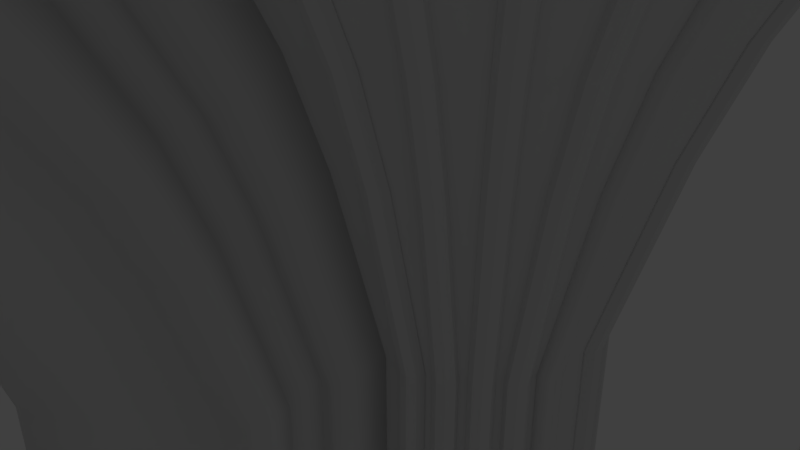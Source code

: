 # Source: GothicArches_proto_3.blend  (saved by Blender 2.79.0; exported with 4.5.12 LTS)
import bpy
from mathutils import Matrix  # noqa: F401  (used for matrix-valued properties, if any)

bpy.ops.wm.read_factory_settings(use_empty=True)
scene = bpy.context.scene
scene.name = 'Scene'

# ---- collections
col_collection_1 = bpy.data.collections.new('Collection 1'); scene.collection.children.link(col_collection_1)

# ---- world
world_world = bpy.data.worlds.new('World'); scene.world = world_world
world_world.color = (0.05088, 0.05088, 0.05088)
world_world.use_sun_shadow = False
world_world.sun_shadow_jitter_overblur = 0.0
world_world.cycles.sampling_method = 'MANUAL'

# ---- cameras
cam_camera = bpy.data.cameras.new('Camera')
cam_camera.clip_end = 100.0
cam_camera.lens = 35.0
cam_camera.sensor_width = 32.0
cam_camera.sensor_height = 18.0
cam_camera.ortho_scale = 7.314
cam_camera.dof.focus_distance = 0.0
cam_camera.dof.aperture_fstop = 128.0

# ---- lights
light_lamp = bpy.data.lights.new('Lamp', 'POINT')
light_lamp.transmission_factor = 0.0
light_lamp.cutoff_distance = 30.0
light_lamp.energy = 100.0
light_lamp.shadow_buffer_clip_start = 1.001
light_lamp.shadow_soft_size = 0.1
light_lamp.shadow_maximum_resolution = 0.006
light_lamp.use_absolute_resolution = True

# ---- meshes
me_plane_001 = bpy.data.meshes.new('Plane.001')
me_plane_001.from_pydata([(0.1311, 1.0, 15.4), (0.1311, 0.09899, 0.0), (0.1311, 1.001, 15.4), (0.1311, 0.9197, 14.78), (0.1311, 0.1453, 2.287), (0.1311, 0.8053, 13.6), (0.1311, 0.6905, 12.27), (0.1311, 0.5789, 10.82), (0.1311, 0.4737, 9.308), (0.1311, 0.3783, 7.768), (0.1311, 0.2954, 6.252), (0.1311, 0.2277, 4.804), (0.1311, 0.1771, 3.468), (0.1311, 1.902, 0.0), (0.1311, 1.856, 2.287), (0.1311, 1.082, 14.78), (0.1311, 1.824, 3.468), (0.1311, 1.774, 4.804), (0.1311, 1.706, 6.252), (0.1311, 1.623, 7.768), (0.1311, 1.528, 9.308), (0.1311, 1.422, 10.82), (0.1311, 1.311, 12.27), (0.1311, 1.196, 13.6), (0.1311, 0.09899, -36.02), (0.1311, 1.902, -36.02), (0.1311, 0.2065, 0.004562), (0.1311, 1.0, 11.65), (0.1311, 0.915, 11.07), (0.1311, 0.2473, 1.75), (0.1311, 0.8161, 10.19), (0.1311, 0.7169, 9.194), (0.1311, 0.6204, 8.112), (0.1311, 0.5295, 6.977), (0.1311, 0.447, 5.823), (0.1311, 0.3754, 4.687), (0.1311, 0.3169, 3.603), (0.1311, 0.2753, 2.652), (0.1311, 1.795, 0.004562), (0.1311, 1.754, 1.75), (0.1311, 1.086, 11.07), (0.1311, 1.726, 2.652), (0.1311, 1.684, 3.603), (0.1311, 1.626, 4.687), (0.1311, 1.554, 5.823), (0.1311, 1.472, 6.976), (0.1311, 1.381, 8.111), (0.1311, 1.284, 9.194), (0.1311, 1.185, 10.19), (0.1311, 0.2065, -36.02), (0.1311, 1.795, -36.02), (0.125, 0.2136, 0.004693), (0.1084, 0.2492, 0.004839), (0.1084, 1.001, 11.54), (0.125, 1.0, 11.6), (0.1084, 0.9332, 11.07), (0.125, 0.9224, 11.07), (0.125, 0.254, 1.735), (0.1084, 0.2877, 1.717), (0.1084, 0.8378, 10.19), (0.125, 0.8235, 10.19), (0.1084, 0.7422, 9.193), (0.125, 0.7243, 9.193), (0.1084, 0.6491, 8.11), (0.125, 0.6278, 8.111), (0.1084, 0.5615, 6.976), (0.125, 0.537, 6.976), (0.1084, 0.4819, 5.823), (0.125, 0.4545, 5.823), (0.1084, 0.4129, 4.687), (0.125, 0.3829, 4.687), (0.1084, 0.3564, 3.602), (0.125, 0.3244, 3.603), (0.1084, 0.3143, 2.602), (0.125, 0.2818, 2.629), (0.1084, 1.752, 0.004839), (0.1248, 1.787, 0.004697), (0.1084, 1.714, 1.717), (0.1248, 1.747, 1.734), (0.125, 1.078, 11.07), (0.1084, 1.068, 11.07), (0.1248, 1.719, 2.628), (0.1084, 1.687, 2.602), (0.1248, 1.677, 3.603), (0.1084, 1.645, 3.602), (0.1248, 1.618, 4.687), (0.1084, 1.588, 4.687), (0.1248, 1.547, 5.823), (0.1084, 1.519, 5.823), (0.1248, 1.464, 6.976), (0.1084, 1.44, 6.976), (0.1248, 1.373, 8.111), (0.1084, 1.352, 8.11), (0.1248, 1.277, 9.193), (0.1084, 1.259, 9.193), (0.1248, 1.178, 10.19), (0.1084, 1.163, 10.19), (0.1084, 0.2492, -36.02), (0.125, 0.2136, -36.02), (0.1248, 1.787, -36.02), (0.1084, 1.752, -36.02), (0.1205, 0.6917, 10.65), (0.1205, 0.2426, 3.037), (0.1205, 0.2607, 3.037), (0.1205, 0.2245, 3.038), (0.1205, 0.8145, 11.8), (0.1205, 0.8325, 11.8), (0.1205, 0.7964, 11.8), (0.1205, 1.082, 12.82), (0.1205, 1.1, 12.82), (0.1205, 1.064, 12.82), (0.1205, 0.9189, 12.82), (0.1205, 0.9008, 12.82), (0.1205, 0.9369, 12.82), (0.1205, 1.0, 13.42), (0.1205, 1.001, 13.29), (0.1205, 1.0, 13.55), (0.1205, 0.1707, -36.02), (0.1205, 0.153, -36.02), (0.1205, 0.1884, -36.02), (0.1205, 0.1707, 0.002409), (0.1205, 0.1884, 0.003004), (0.1205, 0.153, 0.001815), (0.1205, 0.2133, 2.003), (0.1205, 0.197, 2.071), (0.1205, 0.2295, 1.936), (0.1311, 0.2295, 1.936), (0.1311, 0.197, 2.071), (0.1311, 0.153, 0.001815), (0.1311, 0.1884, 0.003004), (0.1311, 0.1884, -36.02), (0.1311, 0.153, -36.02), (0.1311, 1.0, 13.55), (0.1311, 1.001, 13.29), (0.1311, 0.9369, 12.82), (0.1311, 0.9008, 12.82), (0.1311, 1.064, 12.82), (0.1311, 1.1, 12.82), (0.1311, 0.7964, 11.8), (0.1311, 0.8325, 11.8), (0.1311, 0.2245, 3.038), (0.1311, 0.2607, 3.037), (0.1311, 0.6917, 10.65), (0.1311, 0.7279, 10.64), (0.1311, 0.5898, 9.392), (0.1311, 0.626, 9.39), (0.1311, 0.4939, 8.078), (0.1311, 0.5301, 8.075), (0.1311, 0.4069, 6.742), (0.1311, 0.4431, 6.74), (0.1311, 0.3675, 5.425), (0.1311, 0.3313, 5.427), (0.1311, 0.2695, 4.17), (0.1311, 0.3058, 4.169), (0.1311, 1.848, 0.001822), (0.1311, 1.813, 0.002996), (0.1311, 1.804, 2.07), (0.1311, 1.772, 1.936), (0.1311, 1.848, -36.02), (0.1311, 1.813, -36.02), (0.1311, 1.741, 3.037), (0.1311, 1.777, 3.038), (0.1311, 1.169, 11.8), (0.1311, 1.205, 11.8), (0.1311, 1.696, 4.169), (0.1311, 1.732, 4.17), (0.1311, 1.634, 5.424), (0.1311, 1.67, 5.426), (0.1311, 1.558, 6.74), (0.1311, 1.594, 6.742), (0.1311, 1.471, 8.075), (0.1311, 1.507, 8.078), (0.1311, 1.375, 9.389), (0.1311, 1.411, 9.392), (0.1311, 1.309, 10.65), (0.1311, 1.274, 10.64), (0.1205, 0.7279, 10.64), (0.1205, 0.7098, 10.64), (0.1205, 0.5898, 9.392), (0.1205, 0.626, 9.39), (0.1205, 0.6079, 9.391), (0.1205, 0.4939, 8.078), (0.1205, 0.5301, 8.075), (0.1205, 0.512, 8.077), (0.1205, 0.4069, 6.742), (0.1205, 0.4431, 6.74), (0.1205, 0.425, 6.741), (0.1205, 0.3675, 5.425), (0.1205, 0.3313, 5.427), (0.1205, 0.3494, 5.426), (0.1205, 0.2695, 4.17), (0.1205, 0.3058, 4.169), (0.1205, 0.2876, 4.17), (0.1205, 1.848, 0.001822), (0.1205, 1.813, 0.002996), (0.1205, 1.831, 0.002409), (0.1205, 1.804, 2.07), (0.1205, 1.772, 1.936), (0.1205, 1.788, 2.003), (0.1205, 1.848, -36.02), (0.1205, 1.813, -36.02), (0.1205, 1.831, -36.02), (0.1205, 1.741, 3.037), (0.1205, 1.777, 3.038), (0.1205, 1.759, 3.037), (0.1205, 1.169, 11.8), (0.1205, 1.205, 11.8), (0.1205, 1.187, 11.8), (0.1205, 1.696, 4.169), (0.1205, 1.732, 4.17), (0.1205, 1.714, 4.169), (0.1205, 1.634, 5.424), (0.1205, 1.67, 5.426), (0.1205, 1.652, 5.425), (0.1205, 1.558, 6.74), (0.1205, 1.594, 6.742), (0.1205, 1.576, 6.741), (0.1205, 1.471, 8.075), (0.1205, 1.507, 8.078), (0.1205, 1.489, 8.076), (0.1205, 1.375, 9.389), (0.1205, 1.411, 9.392), (0.1205, 1.393, 9.391), (0.1205, 1.309, 10.65), (0.1205, 1.274, 10.64), (0.1205, 1.292, 10.64), (0.1252, 0.2612, 1.709), (0.1082, 0.2686, 1.691), (0.1082, 0.2959, 2.6), (0.1252, 0.2887, 2.627), (0.1082, 0.3392, 3.627), (0.1252, 0.3309, 3.627), (0.1082, 0.3971, 4.74), (0.1252, 0.3889, 4.74), (0.1082, 0.468, 5.906), (0.1252, 0.4598, 5.907), (0.1082, 0.5497, 7.09), (0.1252, 0.5415, 7.091), (0.1082, 0.6397, 8.255), (0.1252, 0.6315, 8.256), (0.1082, 0.7353, 9.367), (0.1252, 0.727, 9.367), (0.1082, 0.8335, 10.39), (0.1252, 0.8252, 10.39), (0.1082, 0.9314, 11.3), (0.1252, 0.9232, 11.3), (0.1082, 1.001, 11.78), (0.1252, 1.0, 11.83), (0.1252, 0.2212, -0.06756), (0.1082, 0.229, -0.06741), (0.125, 1.712, 2.626), (0.1082, 1.705, 2.6), (0.1082, 1.733, 1.691), (0.125, 1.74, 1.708), (0.125, 1.67, 3.627), (0.1082, 1.662, 3.627), (0.125, 1.612, 4.74), (0.1082, 1.604, 4.74), (0.125, 1.541, 5.907), (0.1082, 1.533, 5.906), (0.125, 1.46, 7.091), (0.1082, 1.452, 7.09), (0.125, 1.37, 8.256), (0.1082, 1.362, 8.255), (0.125, 1.274, 9.367), (0.1082, 1.266, 9.367), (0.125, 1.176, 10.39), (0.1082, 1.168, 10.39), (0.1252, 1.078, 11.3), (0.1082, 1.07, 11.3), (0.1082, 1.772, -0.06741), (0.125, 1.78, -0.06756), (0.1082, 1.772, -36.02), (0.125, 1.78, -36.02), (0.1252, 0.2212, -36.02), (0.1082, 0.229, -36.02), (-0.1311, 1.0, 15.4), (-0.1311, 0.09899, 0.0), (-0.1311, 1.001, 15.4), (-0.1311, 0.9197, 14.78), (-0.1311, 0.1453, 2.287), (-0.1311, 0.8053, 13.6), (-0.1311, 0.6905, 12.27), (-0.1311, 0.5789, 10.82), (-0.1311, 0.4737, 9.308), (-0.1311, 0.3783, 7.768), (-0.1311, 0.2954, 6.252), (-0.1311, 0.2277, 4.804), (-0.1311, 0.1771, 3.468), (-0.1311, 1.902, 0.0), (-0.1311, 1.856, 2.287), (-0.1311, 1.082, 14.78), (-0.1311, 1.824, 3.468), (-0.1311, 1.774, 4.804), (-0.1311, 1.706, 6.252), (-0.1311, 1.623, 7.768), (-0.1311, 1.528, 9.308), (-0.1311, 1.422, 10.82), (-0.1311, 1.311, 12.27), (-0.1311, 1.196, 13.6), (0.0, 1.0, 15.4), (0.0, 0.09899, 0.0), (0.0, 1.001, 15.4), (0.0, 0.9197, 14.78), (0.0, 0.1453, 2.287), (0.0, 0.8053, 13.6), (0.0, 0.6905, 12.27), (0.0, 0.5789, 10.82), (0.0, 0.4737, 9.308), (0.0, 0.3783, 7.768), (0.0, 0.2954, 6.252), (0.0, 0.2277, 4.804), (0.0, 0.1771, 3.468), (0.0, 1.902, 0.0), (0.0, 1.856, 2.287), (0.0, 1.082, 14.78), (0.0, 1.824, 3.468), (0.0, 1.774, 4.804), (0.0, 1.706, 6.252), (0.0, 1.623, 7.768), (0.0, 1.528, 9.308), (0.0, 1.422, 10.82), (0.0, 1.311, 12.27), (0.0, 1.196, 13.6), (0.0, 0.3254, 0.004839), (0.0, 1.001, 11.54), (0.0, 0.94, 11.07), (0.0, 0.36, 1.717), (0.0, 0.8544, 10.19), (0.0, 0.7684, 9.193), (0.0, 0.6848, 8.11), (0.0, 0.606, 6.976), (0.0, 0.5345, 5.823), (0.0, 0.4725, 4.687), (0.0, 0.4218, 3.602), (0.0, 0.3839, 2.602), (0.0, 1.676, 0.004839), (0.0, 1.641, 1.717), (0.0, 1.061, 11.07), (0.0, 1.617, 2.602), (0.0, 1.58, 3.602), (0.0, 1.529, 4.687), (0.0, 1.467, 5.823), (0.0, 1.395, 6.976), (0.0, 1.316, 8.11), (0.0, 1.233, 9.193), (0.0, 1.147, 10.19), (-0.1311, 0.09899, -36.02), (-0.1311, 1.902, -36.02), (0.0, 0.09899, -36.02), (0.0, 1.902, -36.02), (0.0, 0.3254, -36.02), (0.0, 1.676, -36.02), (-0.1311, 0.2065, 0.004562), (-0.1311, 1.0, 11.65), (-0.1311, 0.915, 11.07), (-0.1311, 0.2473, 1.75), (-0.1311, 0.8161, 10.19), (-0.1311, 0.7169, 9.194), (-0.1311, 0.6204, 8.112), (-0.1311, 0.5295, 6.977), (-0.1311, 0.447, 5.823), (-0.1311, 0.3754, 4.687), (-0.1311, 0.3169, 3.603), (-0.1311, 0.2753, 2.652), (-0.1311, 1.795, 0.004562), (-0.1311, 1.754, 1.75), (-0.1311, 1.086, 11.07), (-0.1311, 1.726, 2.652), (-0.1311, 1.684, 3.603), (-0.1311, 1.626, 4.687), (-0.1311, 1.554, 5.823), (-0.1311, 1.472, 6.976), (-0.1311, 1.381, 8.111), (-0.1311, 1.284, 9.194), (-0.1311, 1.185, 10.19), (-0.1311, 0.2065, -36.02), (-0.1311, 1.795, -36.02), (-0.125, 0.2136, 0.004693), (-0.1084, 0.2492, 0.004839), (-0.1084, 1.001, 11.54), (-0.125, 1.0, 11.6), (-0.1084, 0.9332, 11.07), (-0.125, 0.9224, 11.07), (-0.125, 0.254, 1.735), (-0.1084, 0.2877, 1.717), (-0.1084, 0.8378, 10.19), (-0.125, 0.8235, 10.19), (-0.1084, 0.7422, 9.193), (-0.125, 0.7243, 9.193), (-0.1084, 0.6491, 8.11), (-0.125, 0.6278, 8.111), (-0.1084, 0.5615, 6.976), (-0.125, 0.537, 6.976), (-0.1084, 0.4819, 5.823), (-0.125, 0.4545, 5.823), (-0.1084, 0.4129, 4.687), (-0.125, 0.3829, 4.687), (-0.1084, 0.3564, 3.602), (-0.125, 0.3244, 3.603), (-0.1084, 0.3143, 2.602), (-0.125, 0.2818, 2.629), (-0.1084, 1.752, 0.004839), (-0.1248, 1.787, 0.004697), (-0.1084, 1.714, 1.717), (-0.1248, 1.747, 1.734), (-0.125, 1.078, 11.07), (-0.1084, 1.068, 11.07), (-0.1248, 1.719, 2.628), (-0.1084, 1.687, 2.602), (-0.1248, 1.677, 3.603), (-0.1084, 1.645, 3.602), (-0.1248, 1.618, 4.687), (-0.1084, 1.588, 4.687), (-0.1248, 1.547, 5.823), (-0.1084, 1.519, 5.823), (-0.1248, 1.464, 6.976), (-0.1084, 1.44, 6.976), (-0.1248, 1.373, 8.111), (-0.1084, 1.352, 8.11), (-0.1248, 1.277, 9.193), (-0.1084, 1.259, 9.193), (-0.1248, 1.178, 10.19), (-0.1084, 1.163, 10.19), (-0.1084, 0.2492, -36.02), (-0.125, 0.2136, -36.02), (-0.1248, 1.787, -36.02), (-0.1084, 1.752, -36.02), (-0.1205, 0.6917, 10.65), (-0.1205, 0.2426, 3.037), (-0.1205, 0.2607, 3.037), (-0.1205, 0.2245, 3.038), (-0.1205, 0.8145, 11.8), (-0.1205, 0.8325, 11.8), (-0.1205, 0.7964, 11.8), (-0.1205, 1.082, 12.82), (-0.1205, 1.1, 12.82), (-0.1205, 1.064, 12.82), (-0.1205, 0.9189, 12.82), (-0.1205, 0.9008, 12.82), (-0.1205, 0.9369, 12.82), (-0.1205, 1.0, 13.42), (-0.1205, 1.001, 13.29), (-0.1205, 1.0, 13.55), (-0.1205, 0.1707, -36.02), (-0.1205, 0.153, -36.02), (-0.1205, 0.1884, -36.02), (-0.1205, 0.1707, 0.002409), (-0.1205, 0.1884, 0.003004), (-0.1205, 0.153, 0.001815), (-0.1205, 0.2133, 2.003), (-0.1205, 0.197, 2.071), (-0.1205, 0.2295, 1.936), (-0.1311, 0.2295, 1.936), (-0.1311, 0.197, 2.071), (-0.1311, 0.153, 0.001815), (-0.1311, 0.1884, 0.003004), (-0.1311, 0.1884, -36.02), (-0.1311, 0.153, -36.02), (-0.1311, 1.0, 13.55), (-0.1311, 1.001, 13.29), (-0.1311, 0.9369, 12.82), (-0.1311, 0.9008, 12.82), (-0.1311, 1.064, 12.82), (-0.1311, 1.1, 12.82), (-0.1311, 0.7964, 11.8), (-0.1311, 0.8325, 11.8), (-0.1311, 0.2245, 3.038), (-0.1311, 0.2607, 3.037), (-0.1311, 0.6917, 10.65), (-0.1311, 0.7279, 10.64), (-0.1311, 0.5898, 9.392), (-0.1311, 0.626, 9.39), (-0.1311, 0.4939, 8.078), (-0.1311, 0.5301, 8.075), (-0.1311, 0.4069, 6.742), (-0.1311, 0.4431, 6.74), (-0.1311, 0.3675, 5.425), (-0.1311, 0.3313, 5.427), (-0.1311, 0.2695, 4.17), (-0.1311, 0.3058, 4.169), (-0.1311, 1.848, 0.001822), (-0.1311, 1.813, 0.002996), (-0.1311, 1.804, 2.07), (-0.1311, 1.772, 1.936), (-0.1311, 1.848, -36.02), (-0.1311, 1.813, -36.02), (-0.1311, 1.741, 3.037), (-0.1311, 1.777, 3.038), (-0.1311, 1.169, 11.8), (-0.1311, 1.205, 11.8), (-0.1311, 1.696, 4.169), (-0.1311, 1.732, 4.17), (-0.1311, 1.634, 5.424), (-0.1311, 1.67, 5.426), (-0.1311, 1.558, 6.74), (-0.1311, 1.594, 6.742), (-0.1311, 1.471, 8.075), (-0.1311, 1.507, 8.078), (-0.1311, 1.375, 9.389), (-0.1311, 1.411, 9.392), (-0.1311, 1.309, 10.65), (-0.1311, 1.274, 10.64), (-0.1205, 0.7279, 10.64), (-0.1205, 0.7098, 10.64), (-0.1205, 0.5898, 9.392), (-0.1205, 0.626, 9.39), (-0.1205, 0.6079, 9.391), (-0.1205, 0.4939, 8.078), (-0.1205, 0.5301, 8.075), (-0.1205, 0.512, 8.077), (-0.1205, 0.4069, 6.742), (-0.1205, 0.4431, 6.74), (-0.1205, 0.425, 6.741), (-0.1205, 0.3675, 5.425), (-0.1205, 0.3313, 5.427), (-0.1205, 0.3494, 5.426), (-0.1205, 0.2695, 4.17), (-0.1205, 0.3058, 4.169), (-0.1205, 0.2876, 4.17), (-0.1205, 1.848, 0.001822), (-0.1205, 1.813, 0.002996), (-0.1205, 1.831, 0.002409), (-0.1205, 1.804, 2.07), (-0.1205, 1.772, 1.936), (-0.1205, 1.788, 2.003), (-0.1205, 1.848, -36.02), (-0.1205, 1.813, -36.02), (-0.1205, 1.831, -36.02), (-0.1205, 1.741, 3.037), (-0.1205, 1.777, 3.038), (-0.1205, 1.759, 3.037), (-0.1205, 1.169, 11.8), (-0.1205, 1.205, 11.8), (-0.1205, 1.187, 11.8), (-0.1205, 1.696, 4.169), (-0.1205, 1.732, 4.17), (-0.1205, 1.714, 4.169), (-0.1205, 1.634, 5.424), (-0.1205, 1.67, 5.426), (-0.1205, 1.652, 5.425), (-0.1205, 1.558, 6.74), (-0.1205, 1.594, 6.742), (-0.1205, 1.576, 6.741), (-0.1205, 1.471, 8.075), (-0.1205, 1.507, 8.078), (-0.1205, 1.489, 8.076), (-0.1205, 1.375, 9.389), (-0.1205, 1.411, 9.392), (-0.1205, 1.393, 9.391), (-0.1205, 1.309, 10.65), (-0.1205, 1.274, 10.64), (-0.1205, 1.292, 10.64), (-0.1252, 0.2612, 1.709), (-0.1082, 0.2686, 1.691), (-0.1082, 0.2959, 2.6), (-0.1252, 0.2887, 2.627), (-0.1082, 0.3392, 3.627), (-0.1252, 0.3309, 3.627), (-0.1082, 0.3971, 4.74), (-0.1252, 0.3889, 4.74), (-0.1082, 0.468, 5.906), (-0.1252, 0.4598, 5.907), (-0.1082, 0.5497, 7.09), (-0.1252, 0.5415, 7.091), (-0.1082, 0.6397, 8.255), (-0.1252, 0.6315, 8.256), (-0.1082, 0.7353, 9.367), (-0.1252, 0.727, 9.367), (-0.1082, 0.8335, 10.39), (-0.1252, 0.8252, 10.39), (-0.1082, 0.9314, 11.3), (-0.1252, 0.9232, 11.3), (-0.1082, 1.001, 11.78), (-0.1252, 1.0, 11.83), (-0.1252, 0.2212, -0.06756), (-0.1082, 0.229, -0.06741), (-0.125, 1.712, 2.626), (-0.1082, 1.705, 2.6), (-0.1082, 1.733, 1.691), (-0.125, 1.74, 1.708), (-0.125, 1.67, 3.627), (-0.1082, 1.662, 3.627), (-0.125, 1.612, 4.74), (-0.1082, 1.604, 4.74), (-0.125, 1.541, 5.907), (-0.1082, 1.533, 5.906), (-0.125, 1.46, 7.091), (-0.1082, 1.452, 7.09), (-0.125, 1.37, 8.256), (-0.1082, 1.362, 8.255), (-0.125, 1.274, 9.367), (-0.1082, 1.266, 9.367), (-0.125, 1.176, 10.39), (-0.1082, 1.168, 10.39), (-0.1252, 1.078, 11.3), (-0.1082, 1.07, 11.3), (-0.1082, 1.772, -0.06741), (-0.125, 1.78, -0.06756), (-0.1082, 1.772, -36.02), (-0.125, 1.78, -36.02), (-0.1252, 0.2212, -36.02), (-0.1082, 0.229, -36.02)], [], [(11, 10, 310, 311), (6, 5, 305, 306), (19, 18, 318, 319), (4, 12, 312, 304), (23, 22, 322, 323), (8, 7, 307, 308), (16, 14, 314, 316), (2, 302, 300, 0), (20, 19, 319, 320), (15, 23, 323, 315), (10, 9, 309, 310), (5, 3, 303, 305), (14, 13, 313, 314), (17, 16, 316, 317), (21, 20, 320, 321), (12, 11, 311, 312), (7, 6, 306, 307), (2, 15, 315, 302), (3, 2, 302, 303), (18, 17, 317, 318), (9, 8, 308, 309), (1, 4, 304, 301), (22, 21, 321, 322), (37, 29, 57, 74), (134, 139, 30, 28), (45, 46, 91, 89), (32, 33, 66, 64), (31, 32, 64, 62), (46, 47, 93, 91), (30, 31, 62, 60), (39, 41, 81, 78), (47, 48, 95, 93), (53, 55, 326, 325), (78, 76, 38, 39), (2, 3, 135, 132), (36, 37, 74, 72), (41, 42, 83, 81), (35, 36, 72, 70), (42, 43, 85, 83), (43, 44, 87, 85), (34, 35, 70, 68), (75, 77, 337, 336), (44, 45, 89, 87), (33, 34, 68, 66), (9, 10, 151, 148), (164, 166, 43, 42), (14, 16, 161, 156), (8, 9, 148, 146), (139, 143, 31, 30), (16, 17, 165, 161), (7, 8, 146, 144), (157, 160, 41, 39), (17, 18, 167, 165), (6, 7, 144, 142), (28, 30, 60, 56), (18, 19, 169, 167), (5, 6, 142, 138), (126, 129, 26, 29), (19, 20, 171, 169), (3, 5, 138, 135), (143, 145, 32, 31), (20, 21, 173, 171), (15, 2, 132, 137), (10, 11, 152, 151), (21, 22, 174, 173), (58, 52, 324, 327), (13, 154, 158, 25), (48, 40, 79, 95), (313, 13, 25, 350), (26, 129, 130, 49), (1, 301, 349, 24), (73, 58, 327, 335), (71, 73, 335, 334), (69, 71, 334, 333), (67, 69, 333, 332), (65, 67, 332, 331), (63, 65, 331, 330), (61, 63, 330, 329), (59, 61, 329, 328), (55, 59, 328, 326), (54, 79, 40, 27), (324, 52, 97, 351), (77, 82, 339, 337), (82, 84, 340, 339), (84, 86, 341, 340), (86, 88, 342, 341), (88, 90, 343, 342), (90, 92, 344, 343), (92, 94, 345, 344), (94, 96, 346, 345), (96, 80, 338, 346), (50, 38, 76, 99), (80, 53, 325, 338), (75, 336, 352, 100), (51, 57, 29, 26), (56, 54, 27, 28), (87, 89, 260, 258), (61, 59, 242, 240), (77, 75, 270, 252), (82, 77, 252, 251), (90, 88, 259, 261), (62, 64, 239, 241), (95, 79, 268, 266), (71, 69, 232, 230), (80, 96, 267, 269), (57, 51, 248, 226), (72, 74, 229, 231), (85, 87, 258, 256), (63, 61, 240, 238), (52, 58, 227, 249), (51, 98, 274, 248), (88, 86, 257, 259), (64, 66, 237, 239), (93, 95, 266, 264), (73, 71, 230, 228), (97, 52, 249, 275), (96, 94, 265, 267), (54, 56, 245, 247), (74, 57, 226, 229), (98, 51, 26, 49), (141, 126, 29, 37), (155, 157, 39, 38), (121, 125, 123, 120), (13, 14, 156, 154), (133, 134, 28, 27), (172, 175, 47, 46), (153, 141, 37, 36), (23, 15, 137, 163), (170, 172, 46, 45), (4, 1, 128, 127), (11, 12, 140, 152), (168, 170, 45, 44), (145, 147, 33, 32), (166, 168, 44, 43), (155, 38, 50, 159), (147, 149, 34, 33), (22, 23, 163, 174), (162, 136, 40, 48), (149, 150, 35, 34), (160, 164, 42, 41), (175, 162, 48, 47), (150, 153, 36, 35), (128, 1, 24, 131), (136, 133, 27, 40), (138, 142, 101, 107), (164, 160, 202, 208), (144, 146, 181, 178), (128, 131, 118, 122), (172, 170, 217, 220), (143, 139, 106, 176), (148, 151, 188, 184), (155, 159, 200, 194), (137, 132, 116, 109), (147, 145, 179, 182), (140, 127, 124, 104), (150, 149, 185, 187), (127, 128, 122, 124), (154, 156, 196, 193), (174, 163, 206, 223), (126, 141, 103, 125), (169, 171, 218, 215), (162, 175, 224, 205), (133, 136, 110, 115), (157, 155, 194, 197), (156, 161, 203, 196), (129, 126, 125, 121), (151, 152, 190, 188), (165, 167, 212, 209), (160, 157, 197, 202), (170, 168, 214, 217), (146, 148, 184, 181), (135, 138, 107, 112), (166, 164, 208, 211), (149, 147, 182, 185), (153, 150, 187, 191), (142, 144, 178, 101), (163, 137, 109, 206), (173, 174, 223, 221), (139, 134, 113, 106), (145, 143, 176, 179), (152, 140, 104, 190), (167, 169, 215, 212), (136, 162, 205, 110), (132, 135, 112, 116), (161, 165, 209, 203), (175, 172, 220, 224), (141, 153, 191, 103), (134, 133, 115, 113), (130, 129, 121, 119), (158, 154, 193, 199), (12, 4, 127, 140), (120, 123, 124, 122), (194, 200, 201, 195), (195, 201, 199, 193), (224, 220, 222, 225), (225, 222, 221, 223), (191, 187, 189, 192), (192, 189, 188, 190), (115, 110, 108, 114), (114, 108, 109, 116), (220, 217, 219, 222), (222, 219, 218, 221), (103, 191, 192, 102), (102, 192, 190, 104), (106, 113, 111, 105), (105, 111, 112, 107), (217, 214, 216, 219), (219, 216, 215, 218), (125, 103, 102, 123), (123, 102, 104, 124), (176, 106, 105, 177), (177, 105, 107, 101), (214, 211, 213, 216), (216, 213, 212, 215), (179, 176, 177, 180), (180, 177, 101, 178), (211, 208, 210, 213), (213, 210, 209, 212), (197, 194, 195, 198), (198, 195, 193, 196), (182, 179, 180, 183), (183, 180, 178, 181), (208, 202, 204, 210), (210, 204, 203, 209), (110, 205, 207, 108), (108, 207, 206, 109), (185, 182, 183, 186), (186, 183, 181, 184), (202, 197, 198, 204), (204, 198, 196, 203), (205, 224, 225, 207), (207, 225, 223, 206), (187, 185, 186, 189), (189, 186, 184, 188), (122, 118, 117, 120), (120, 117, 119, 121), (113, 115, 114, 111), (111, 114, 116, 112), (168, 166, 211, 214), (171, 173, 221, 218), (227, 228, 229, 226), (228, 230, 231, 229), (230, 232, 233, 231), (232, 234, 235, 233), (234, 236, 237, 235), (236, 238, 239, 237), (238, 240, 241, 239), (240, 242, 243, 241), (242, 244, 245, 243), (244, 246, 247, 245), (249, 227, 226, 248), (251, 252, 253, 250), (255, 251, 250, 254), (257, 255, 254, 256), (259, 257, 256, 258), (261, 259, 258, 260), (263, 261, 260, 262), (265, 263, 262, 264), (267, 265, 264, 266), (269, 267, 266, 268), (252, 270, 271, 253), (246, 269, 268, 247), (270, 272, 273, 271), (275, 249, 248, 274), (70, 72, 231, 233), (69, 67, 234, 232), (78, 81, 250, 253), (76, 78, 253, 271), (60, 62, 241, 243), (92, 90, 261, 263), (53, 80, 269, 246), (59, 55, 244, 242), (89, 91, 262, 260), (68, 70, 233, 235), (84, 82, 251, 255), (79, 54, 247, 268), (67, 65, 236, 234), (81, 83, 254, 250), (75, 100, 272, 270), (56, 60, 243, 245), (94, 92, 263, 265), (58, 73, 228, 227), (55, 53, 246, 244), (91, 93, 264, 262), (66, 68, 235, 237), (86, 84, 255, 257), (99, 76, 271, 273), (65, 63, 238, 236), (83, 85, 256, 254), (287, 311, 310, 286), (282, 306, 305, 281), (295, 319, 318, 294), (280, 304, 312, 288), (299, 323, 322, 298), (284, 308, 307, 283), (292, 316, 314, 290), (278, 276, 300, 302), (296, 320, 319, 295), (291, 315, 323, 299), (286, 310, 309, 285), (281, 305, 303, 279), (290, 314, 313, 289), (293, 317, 316, 292), (297, 321, 320, 296), (288, 312, 311, 287), (283, 307, 306, 282), (278, 302, 315, 291), (279, 303, 302, 278), (294, 318, 317, 293), (285, 309, 308, 284), (277, 301, 304, 280), (298, 322, 321, 297), (364, 401, 384, 356), (461, 355, 357, 466), (372, 416, 418, 373), (359, 391, 393, 360), (358, 389, 391, 359), (373, 418, 420, 374), (357, 387, 389, 358), (366, 405, 408, 368), (374, 420, 422, 375), (380, 325, 326, 382), (405, 366, 365, 403), (278, 459, 462, 279), (363, 399, 401, 364), (368, 408, 410, 369), (362, 397, 399, 363), (369, 410, 412, 370), (370, 412, 414, 371), (361, 395, 397, 362), (402, 336, 337, 404), (371, 414, 416, 372), (360, 393, 395, 361), (285, 475, 478, 286), (491, 369, 370, 493), (290, 483, 488, 292), (284, 473, 475, 285), (466, 357, 358, 470), (292, 488, 492, 293), (283, 471, 473, 284), (484, 366, 368, 487), (293, 492, 494, 294), (282, 469, 471, 283), (355, 383, 387, 357), (294, 494, 496, 295), (281, 465, 469, 282), (453, 356, 353, 456), (295, 496, 498, 296), (279, 462, 465, 281), (470, 358, 359, 472), (296, 498, 500, 297), (291, 464, 459, 278), (286, 478, 479, 287), (297, 500, 501, 298), (385, 327, 324, 379), (289, 348, 485, 481), (375, 422, 406, 367), (313, 350, 348, 289), (353, 376, 457, 456), (277, 347, 349, 301), (400, 335, 327, 385), (398, 334, 335, 400), (396, 333, 334, 398), (394, 332, 333, 396), (392, 331, 332, 394), (390, 330, 331, 392), (388, 329, 330, 390), (386, 328, 329, 388), (382, 326, 328, 386), (381, 354, 367, 406), (324, 351, 424, 379), (404, 337, 339, 409), (409, 339, 340, 411), (411, 340, 341, 413), (413, 341, 342, 415), (415, 342, 343, 417), (417, 343, 344, 419), (419, 344, 345, 421), (421, 345, 346, 423), (423, 346, 338, 407), (377, 426, 403, 365), (407, 338, 325, 380), (402, 427, 352, 336), (378, 353, 356, 384), (383, 355, 354, 381), (414, 585, 587, 416), (388, 567, 569, 386), (404, 579, 597, 402), (409, 578, 579, 404), (417, 588, 586, 415), (389, 568, 566, 391), (422, 593, 595, 406), (398, 557, 559, 396), (407, 596, 594, 423), (384, 553, 575, 378), (399, 558, 556, 401), (412, 583, 585, 414), (390, 565, 567, 388), (379, 576, 554, 385), (378, 575, 601, 425), (415, 586, 584, 413), (391, 566, 564, 393), (420, 591, 593, 422), (400, 555, 557, 398), (424, 602, 576, 379), (423, 594, 592, 421), (381, 574, 572, 383), (401, 556, 553, 384), (425, 376, 353, 378), (468, 364, 356, 453), (482, 365, 366, 484), (448, 447, 450, 452), (289, 481, 483, 290), (460, 354, 355, 461), (499, 373, 374, 502), (480, 363, 364, 468), (299, 490, 464, 291), (497, 372, 373, 499), (280, 454, 455, 277), (287, 479, 467, 288), (495, 371, 372, 497), (472, 359, 360, 474), (493, 370, 371, 495), (482, 486, 377, 365), (474, 360, 361, 476), (298, 501, 490, 299), (489, 375, 367, 463), (476, 361, 362, 477), (487, 368, 369, 491), (502, 374, 375, 489), (477, 362, 363, 480), (455, 458, 347, 277), (463, 367, 354, 460), (465, 434, 428, 469), (491, 535, 529, 487), (471, 505, 508, 473), (455, 449, 445, 458), (499, 547, 544, 497), (470, 503, 433, 466), (475, 511, 515, 478), (482, 521, 527, 486), (464, 436, 443, 459), (474, 509, 506, 472), (467, 431, 451, 454), (477, 514, 512, 476), (454, 451, 449, 455), (481, 520, 523, 483), (501, 550, 533, 490), (453, 452, 430, 468), (496, 542, 545, 498), (489, 532, 551, 502), (460, 442, 437, 463), (484, 524, 521, 482), (483, 523, 530, 488), (456, 448, 452, 453), (478, 515, 517, 479), (492, 536, 539, 494), (487, 529, 524, 484), (497, 544, 541, 495), (473, 508, 511, 475), (462, 439, 434, 465), (493, 538, 535, 491), (476, 512, 509, 474), (480, 518, 514, 477), (469, 428, 505, 471), (490, 533, 436, 464), (500, 548, 550, 501), (466, 433, 440, 461), (472, 506, 503, 470), (479, 517, 431, 467), (494, 539, 542, 496), (463, 437, 532, 489), (459, 443, 439, 462), (488, 530, 536, 492), (502, 551, 547, 499), (468, 430, 518, 480), (461, 440, 442, 460), (457, 446, 448, 456), (485, 526, 520, 481), (288, 467, 454, 280), (447, 449, 451, 450), (521, 522, 528, 527), (522, 520, 526, 528), (551, 552, 549, 547), (552, 550, 548, 549), (518, 519, 516, 514), (519, 517, 515, 516), (442, 441, 435, 437), (441, 443, 436, 435), (547, 549, 546, 544), (549, 548, 545, 546), (430, 429, 519, 518), (429, 431, 517, 519), (433, 432, 438, 440), (432, 434, 439, 438), (544, 546, 543, 541), (546, 545, 542, 543), (452, 450, 429, 430), (450, 451, 431, 429), (503, 504, 432, 433), (504, 428, 434, 432), (541, 543, 540, 538), (543, 542, 539, 540), (506, 507, 504, 503), (507, 505, 428, 504), (538, 540, 537, 535), (540, 539, 536, 537), (524, 525, 522, 521), (525, 523, 520, 522), (509, 510, 507, 506), (510, 508, 505, 507), (535, 537, 531, 529), (537, 536, 530, 531), (437, 435, 534, 532), (435, 436, 533, 534), (512, 513, 510, 509), (513, 511, 508, 510), (529, 531, 525, 524), (531, 530, 523, 525), (532, 534, 552, 551), (534, 533, 550, 552), (514, 516, 513, 512), (516, 515, 511, 513), (449, 447, 444, 445), (447, 448, 446, 444), (440, 438, 441, 442), (438, 439, 443, 441), (495, 541, 538, 493), (498, 545, 548, 500), (554, 553, 556, 555), (555, 556, 558, 557), (557, 558, 560, 559), (559, 560, 562, 561), (561, 562, 564, 563), (563, 564, 566, 565), (565, 566, 568, 567), (567, 568, 570, 569), (569, 570, 572, 571), (571, 572, 574, 573), (576, 575, 553, 554), (578, 577, 580, 579), (582, 581, 577, 578), (584, 583, 581, 582), (586, 585, 583, 584), (588, 587, 585, 586), (590, 589, 587, 588), (592, 591, 589, 590), (594, 593, 591, 592), (596, 595, 593, 594), (579, 580, 598, 597), (573, 574, 595, 596), (597, 598, 600, 599), (602, 601, 575, 576), (397, 560, 558, 399), (396, 559, 561, 394), (405, 580, 577, 408), (403, 598, 580, 405), (387, 570, 568, 389), (419, 590, 588, 417), (380, 573, 596, 407), (386, 569, 571, 382), (416, 587, 589, 418), (395, 562, 560, 397), (411, 582, 578, 409), (406, 595, 574, 381), (394, 561, 563, 392), (408, 577, 581, 410), (402, 597, 599, 427), (383, 572, 570, 387), (421, 592, 590, 419), (385, 554, 555, 400), (382, 571, 573, 380), (418, 589, 591, 420), (393, 564, 562, 395), (413, 584, 582, 411), (426, 600, 598, 403), (392, 563, 565, 390), (410, 581, 583, 412)])
me_plane_001.polygons.foreach_set('use_smooth', [True] * 578)
me_plane_001.use_remesh_preserve_volume = False
me_plane_001.use_remesh_preserve_attributes = False
me_plane_001.use_mirror_vertex_groups = False
me_plane_001.update()
me_plane = bpy.data.meshes.new('Plane')
me_plane.from_pydata([(1.131, 1.0, 15.4), (1.131, 0.2834, 15.4), (1.131, 0.6129, 15.4), (0.7114, 1.0, 15.4), (0.4128, 1.0, 15.4), (0.1311, 1.0, 15.4), (0.2011, 0.06999, 0.0), (0.2267, 0.02562, 0.0), (0.2168, 0.04949, 0.0), (0.1806, 0.08572, 0.0), (0.1567, 0.09561, 0.0), (0.1311, 0.09899, 0.0), (0.1311, 1.001, 15.4), (0.8387, 0.7076, 15.4), (0.9977, 0.5003, 15.4), (1.098, 0.259, 15.4), (0.6314, 0.8666, 15.4), (0.3901, 0.9665, 15.4), (0.2338, 0.1027, 2.287), (0.7815, 0.6503, 14.78), (0.2564, 0.1252, 3.468), (0.2921, 0.161, 4.804), (0.34, 0.2089, 6.252), (0.3986, 0.2675, 7.768), (0.4661, 0.335, 9.308), (0.5405, 0.4093, 10.82), (0.6194, 0.4883, 12.27), (0.7006, 0.5694, 13.6), (0.2714, 0.0376, 2.287), (1.019, 0.238, 14.78), (0.3022, 0.04584, 3.468), (0.3511, 0.05893, 4.804), (0.4165, 0.07646, 6.252), (0.4965, 0.09791, 7.768), (0.5887, 0.1226, 9.308), (0.6903, 0.1498, 10.82), (0.7981, 0.1787, 12.27), (0.909, 0.2084, 13.6), (0.2038, 0.1258, 2.287), (0.591, 0.7965, 14.78), (0.2197, 0.1534, 3.468), (0.245, 0.1972, 4.804), (0.2788, 0.2558, 6.252), (0.3203, 0.3276, 7.768), (0.368, 0.4103, 9.308), (0.4206, 0.5013, 10.82), (0.4764, 0.598, 12.27), (0.5338, 0.6974, 13.6), (0.1687, 0.1403, 2.287), (0.3692, 0.8884, 14.78), (0.177, 0.1711, 3.468), (0.19, 0.2199, 4.804), (0.2076, 0.2854, 6.252), (0.229, 0.3654, 7.768), (0.2537, 0.4576, 9.308), (0.2809, 0.5592, 10.82), (0.3098, 0.667, 12.27), (0.3395, 0.7779, 13.6), (0.1311, 0.9197, 14.78), (0.1311, 0.1453, 2.287), (0.1311, 0.8053, 13.6), (0.1311, 0.6905, 12.27), (0.1311, 0.5789, 10.82), (0.1311, 0.4737, 9.308), (0.1311, 0.3783, 7.768), (0.1311, 0.2954, 6.252), (0.1311, 0.2277, 4.804), (0.1311, 0.1771, 3.468), (0.9276, 0.4599, 14.78), (0.2569, 0.07264, 2.287), (0.8285, 0.4027, 13.6), (0.7291, 0.3453, 12.27), (0.6324, 0.2894, 10.82), (0.5414, 0.2369, 9.308), (0.4587, 0.1891, 7.768), (0.387, 0.1477, 6.252), (0.3283, 0.1138, 4.804), (0.2845, 0.08856, 3.468), (0.2011, 0.06999, -36.01), (0.2267, 0.02562, -36.01), (0.2168, 0.04949, -36.01), (0.1806, 0.08572, -36.01), (0.1567, 0.09561, -36.01), (0.1311, 0.09899, -36.01), (1.131, -1.0, 15.4), (1.131, 0.0, 15.4), (1.131, -0.2834, 15.4), (1.131, -0.6129, 15.4), (0.7114, -1.0, 15.4), (0.4128, -1.0, 15.4), (0.1311, -1.0, 15.4), (0.2011, -0.06999, 0.0), (0.2301, 0.0, 0.0), (0.2267, -0.02562, 0.0), (0.2168, -0.04949, 0.0), (0.1806, -0.08572, 0.0), (0.1567, -0.09561, 0.0), (0.1311, -0.09899, 0.0), (0.1311, -1.001, 15.4), (1.132, 0.0, 15.4), (0.8387, -0.7076, 15.4), (0.9977, -0.5003, 15.4), (1.098, -0.259, 15.4), (0.6314, -0.8666, 15.4), (0.3901, -0.9665, 15.4), (0.2764, 0.0, 2.287), (1.051, 0.0, 14.78), (0.3082, 0.0, 3.468), (0.3588, 0.0, 4.804), (0.4265, 0.0, 6.252), (0.5094, 0.0, 7.768), (0.6049, 0.0, 9.308), (0.71, 0.0, 10.82), (0.8217, 0.0, 12.27), (0.9364, 0.0, 13.6), (0.2338, -0.1027, 2.287), (0.7815, -0.6503, 14.78), (0.2564, -0.1252, 3.468), (0.2921, -0.161, 4.804), (0.34, -0.2089, 6.252), (0.3986, -0.2675, 7.768), (0.4661, -0.335, 9.308), (0.5405, -0.4093, 10.82), (0.6194, -0.4883, 12.27), (0.7006, -0.5694, 13.6), (0.2714, -0.0376, 2.287), (1.019, -0.238, 14.78), (0.3022, -0.04584, 3.468), (0.3511, -0.05893, 4.804), (0.4165, -0.07646, 6.252), (0.4965, -0.09791, 7.768), (0.5887, -0.1226, 9.308), (0.6903, -0.1498, 10.82), (0.7981, -0.1787, 12.27), (0.909, -0.2084, 13.6), (0.2038, -0.1258, 2.287), (0.591, -0.7965, 14.78), (0.2197, -0.1534, 3.468), (0.245, -0.1972, 4.804), (0.2788, -0.2558, 6.252), (0.3203, -0.3276, 7.768), (0.368, -0.4103, 9.308), (0.4206, -0.5013, 10.82), (0.4764, -0.598, 12.27), (0.5338, -0.6974, 13.6), (0.1687, -0.1403, 2.287), (0.3692, -0.8884, 14.78), (0.177, -0.1711, 3.468), (0.19, -0.2199, 4.804), (0.2076, -0.2854, 6.252), (0.229, -0.3654, 7.768), (0.2537, -0.4576, 9.308), (0.2809, -0.5592, 10.82), (0.3098, -0.667, 12.27), (0.3395, -0.7779, 13.6), (0.1311, -0.9197, 14.78), (0.1311, -0.1453, 2.287), (0.1311, -0.8053, 13.6), (0.1311, -0.6905, 12.27), (0.1311, -0.5789, 10.82), (0.1311, -0.4737, 9.308), (0.1311, -0.3783, 7.768), (0.1311, -0.2954, 6.252), (0.1311, -0.2277, 4.804), (0.1311, -0.1771, 3.468), (0.9276, -0.4599, 14.78), (0.2569, -0.07264, 2.287), (0.8285, -0.4027, 13.6), (0.7291, -0.3453, 12.27), (0.6324, -0.2894, 10.82), (0.5414, -0.2369, 9.308), (0.4587, -0.1891, 7.768), (0.387, -0.1477, 6.252), (0.3283, -0.1138, 4.804), (0.2845, -0.08856, 3.468), (0.2011, -0.06999, -36.01), (0.2301, 0.0, -36.01), (0.2267, -0.02562, -36.01), (0.2168, -0.04949, -36.01), (0.1806, -0.08572, -36.01), (0.1567, -0.09561, -36.01), (0.1311, -0.09899, -36.01)], [(12, 4), (1, 99), (98, 89), (86, 99)], [(13, 16, 39, 19), (99, 15, 29, 106), (15, 14, 68, 29), (14, 13, 19, 68), (16, 17, 49, 39), (17, 12, 58, 49), (4, 5, 12, 17), (3, 4, 17, 16), (0, 3, 16, 13), (1, 2, 14, 15), (85, 1, 15, 99), (2, 0, 13, 14), (105, 28, 7, 92), (48, 59, 11, 10), (38, 48, 10, 9), (28, 69, 8, 7), (18, 38, 9, 6), (69, 18, 6, 8), (59, 48, 50, 67), (67, 50, 51, 66), (66, 51, 52, 65), (65, 52, 53, 64), (64, 53, 54, 63), (63, 54, 55, 62), (62, 55, 56, 61), (61, 56, 57, 60), (60, 57, 49, 58), (48, 38, 40, 50), (50, 40, 41, 51), (51, 41, 42, 52), (52, 42, 43, 53), (53, 43, 44, 54), (54, 44, 45, 55), (55, 45, 46, 56), (56, 46, 47, 57), (57, 47, 39, 49), (38, 18, 20, 40), (40, 20, 21, 41), (41, 21, 22, 42), (42, 22, 23, 43), (43, 23, 24, 44), (44, 24, 25, 45), (45, 25, 26, 46), (46, 26, 27, 47), (47, 27, 19, 39), (69, 28, 30, 77), (77, 30, 31, 76), (76, 31, 32, 75), (75, 32, 33, 74), (74, 33, 34, 73), (73, 34, 35, 72), (72, 35, 36, 71), (71, 36, 37, 70), (70, 37, 29, 68), (28, 105, 107, 30), (30, 107, 108, 31), (31, 108, 109, 32), (32, 109, 110, 33), (33, 110, 111, 34), (34, 111, 112, 35), (35, 112, 113, 36), (36, 113, 114, 37), (37, 114, 106, 29), (18, 69, 77, 20), (20, 77, 76, 21), (21, 76, 75, 22), (22, 75, 74, 23), (23, 74, 73, 24), (24, 73, 72, 25), (25, 72, 71, 26), (26, 71, 70, 27), (27, 70, 68, 19), (9, 10, 82, 81), (10, 11, 83, 82), (8, 6, 78, 80), (92, 7, 79, 176), (7, 8, 80, 79), (6, 9, 81, 78), (100, 116, 136, 103), (99, 106, 126, 102), (102, 126, 165, 101), (101, 165, 116, 100), (103, 136, 146, 104), (104, 146, 155, 98), (89, 104, 98, 90), (88, 103, 104, 89), (84, 100, 103, 88), (86, 102, 101, 87), (85, 99, 102, 86), (87, 101, 100, 84), (105, 92, 93, 125), (145, 96, 97, 156), (135, 95, 96, 145), (125, 93, 94, 166), (115, 91, 95, 135), (166, 94, 91, 115), (156, 164, 147, 145), (164, 163, 148, 147), (163, 162, 149, 148), (162, 161, 150, 149), (161, 160, 151, 150), (160, 159, 152, 151), (159, 158, 153, 152), (158, 157, 154, 153), (157, 155, 146, 154), (145, 147, 137, 135), (147, 148, 138, 137), (148, 149, 139, 138), (149, 150, 140, 139), (150, 151, 141, 140), (151, 152, 142, 141), (152, 153, 143, 142), (153, 154, 144, 143), (154, 146, 136, 144), (135, 137, 117, 115), (137, 138, 118, 117), (138, 139, 119, 118), (139, 140, 120, 119), (140, 141, 121, 120), (141, 142, 122, 121), (142, 143, 123, 122), (143, 144, 124, 123), (144, 136, 116, 124), (166, 174, 127, 125), (174, 173, 128, 127), (173, 172, 129, 128), (172, 171, 130, 129), (171, 170, 131, 130), (170, 169, 132, 131), (169, 168, 133, 132), (168, 167, 134, 133), (167, 165, 126, 134), (125, 127, 107, 105), (127, 128, 108, 107), (128, 129, 109, 108), (129, 130, 110, 109), (130, 131, 111, 110), (131, 132, 112, 111), (132, 133, 113, 112), (133, 134, 114, 113), (134, 126, 106, 114), (115, 117, 174, 166), (117, 118, 173, 174), (118, 119, 172, 173), (119, 120, 171, 172), (120, 121, 170, 171), (121, 122, 169, 170), (122, 123, 168, 169), (123, 124, 167, 168), (124, 116, 165, 167), (95, 179, 180, 96), (96, 180, 181, 97), (94, 178, 175, 91), (92, 176, 177, 93), (93, 177, 178, 94), (91, 175, 179, 95)])
me_plane.polygons.foreach_set('use_smooth', [True] * 156)
me_plane.use_remesh_preserve_volume = False
me_plane.use_remesh_preserve_attributes = False
me_plane.use_mirror_vertex_groups = False
me_plane.update()

# ---- curves / text
cu_plane_003 = bpy.data.curves.new('Plane.003', 'CURVE')
cu_plane_003.dimensions = '3D'
_sp = cu_plane_003.splines.new('POLY'); _sp.points.add(12)
_sp.points.foreach_set('co', [0.1311, -1.001, 15.4, 0.0, 0.3901, -0.9665, 15.4, 0.0, 0.6314, -0.8666, 15.4, 0.0, 0.8387, -0.7076, 15.4, 0.0, 0.9977, -0.5003, 15.4, 0.0, 1.098, -0.259, 15.4, 0.0, 1.132, 0.0, 15.4, 0.0, 1.098, 0.259, 15.4, 0.0, 0.9977, 0.5003, 15.4, 0.0, 0.8387, 0.7076, 15.4, 0.0, 0.6314, 0.8666, 15.4, 0.0, 0.3901, 0.9665, 15.4, 0.0, 0.1311, 1.001, 15.4, 0.0])
_sp.order_v = 0
_sp.resolution_v = 0
_sp.use_endpoint_u = True
cu_plane_003.use_path_clamp = True
cu_plane_003.bevel_resolution = 2
cu_plane_003.bevel_depth = 0.02
cu_plane_003.fill_mode = 'FULL'
cu_plane_002 = bpy.data.curves.new('Plane.002', 'CURVE')
cu_plane_002.dimensions = '3D'
_sp = cu_plane_002.splines.new('POLY'); _sp.points.add(12)
_sp.points.foreach_set('co', [1.098, -0.259, 15.4, 0.0, 1.019, -0.238, 14.78, 0.0, 0.909, -0.2084, 13.6, 0.0, 0.7981, -0.1787, 12.27, 0.0, 0.6903, -0.1498, 10.82, 0.0, 0.5887, -0.1226, 9.308, 0.0, 0.4965, -0.09791, 7.768, 0.0, 0.4165, -0.07646, 6.252, 0.0, 0.3511, -0.05893, 4.804, 0.0, 0.3022, -0.04584, 3.468, 0.0, 0.2714, -0.0376, 2.287, 0.0, 0.2267, -0.02562, 0.0, 0.0, 0.2267, -0.02562, -36.01, 0.0])
_sp.order_v = 0
_sp.resolution_v = 0
_sp.use_endpoint_u = True
_sp = cu_plane_002.splines.new('POLY'); _sp.points.add(12)
_sp.points.foreach_set('co', [0.2168, -0.04949, -36.01, 0.0, 0.2168, -0.04949, 0.0, 0.0, 0.2569, -0.07264, 2.287, 0.0, 0.2845, -0.08856, 3.468, 0.0, 0.3283, -0.1138, 4.804, 0.0, 0.387, -0.1477, 6.252, 0.0, 0.4587, -0.1891, 7.768, 0.0, 0.5414, -0.2369, 9.308, 0.0, 0.6324, -0.2894, 10.82, 0.0, 0.7291, -0.3453, 12.27, 0.0, 0.8285, -0.4027, 13.6, 0.0, 0.9276, -0.4599, 14.78, 0.0, 0.9977, -0.5003, 15.4, 0.0])
_sp.order_v = 0
_sp.resolution_v = 0
_sp.use_endpoint_u = True
_sp.use_smooth = False
_sp = cu_plane_002.splines.new('POLY'); _sp.points.add(13)
_sp.points.foreach_set('co', [1.131, -1.0, 15.4, 0.0, 0.8387, -0.7076, 15.4, 0.0, 0.7815, -0.6503, 14.78, 0.0, 0.7006, -0.5694, 13.6, 0.0, 0.6194, -0.4883, 12.27, 0.0, 0.5405, -0.4093, 10.82, 0.0, 0.4661, -0.335, 9.308, 0.0, 0.3986, -0.2675, 7.768, 0.0, 0.34, -0.2089, 6.252, 0.0, 0.2921, -0.161, 4.804, 0.0, 0.2564, -0.1252, 3.468, 0.0, 0.2338, -0.1027, 2.287, 0.0, 0.2011, -0.06999, 0.0, 0.0, 0.2011, -0.06999, -36.01, 0.0])
_sp.order_v = 0
_sp.resolution_v = 0
_sp.use_endpoint_u = True
_sp.use_smooth = False
_sp = cu_plane_002.splines.new('POLY'); _sp.points.add(12)
_sp.points.foreach_set('co', [0.1806, -0.08572, -36.01, 0.0, 0.1806, -0.08572, 0.0, 0.0, 0.2038, -0.1258, 2.287, 0.0, 0.2197, -0.1534, 3.468, 0.0, 0.245, -0.1972, 4.804, 0.0, 0.2788, -0.2558, 6.252, 0.0, 0.3203, -0.3276, 7.768, 0.0, 0.368, -0.4103, 9.308, 0.0, 0.4206, -0.5013, 10.82, 0.0, 0.4764, -0.598, 12.27, 0.0, 0.5338, -0.6974, 13.6, 0.0, 0.591, -0.7965, 14.78, 0.0, 0.6314, -0.8666, 15.4, 0.0])
_sp.order_v = 0
_sp.resolution_v = 0
_sp.use_endpoint_u = True
_sp.use_smooth = False
_sp = cu_plane_002.splines.new('POLY'); _sp.points.add(12)
_sp.points.foreach_set('co', [0.3901, -0.9665, 15.4, 0.0, 0.3692, -0.8884, 14.78, 0.0, 0.3395, -0.7779, 13.6, 0.0, 0.3098, -0.667, 12.27, 0.0, 0.2809, -0.5592, 10.82, 0.0, 0.2537, -0.4576, 9.308, 0.0, 0.229, -0.3654, 7.768, 0.0, 0.2076, -0.2854, 6.252, 0.0, 0.19, -0.2199, 4.804, 0.0, 0.177, -0.1711, 3.468, 0.0, 0.1687, -0.1403, 2.287, 0.0, 0.1567, -0.09561, 0.0, 0.0, 0.1567, -0.09561, -36.01, 0.0])
_sp.order_v = 0
_sp.resolution_v = 0
_sp.use_endpoint_u = True
_sp.use_smooth = False
_sp = cu_plane_002.splines.new('POLY'); _sp.points.add(12)
_sp.points.foreach_set('co', [1.098, 0.259, 15.4, 0.0, 1.019, 0.238, 14.78, 0.0, 0.909, 0.2084, 13.6, 0.0, 0.7981, 0.1787, 12.27, 0.0, 0.6903, 0.1498, 10.82, 0.0, 0.5887, 0.1226, 9.308, 0.0, 0.4965, 0.09791, 7.768, 0.0, 0.4165, 0.07646, 6.252, 0.0, 0.3511, 0.05893, 4.804, 0.0, 0.3022, 0.04584, 3.468, 0.0, 0.2714, 0.0376, 2.287, 0.0, 0.2267, 0.02562, 0.0, 0.0, 0.2267, 0.02562, -36.01, 0.0])
_sp.order_v = 0
_sp.resolution_v = 0
_sp.use_endpoint_u = True
_sp.use_smooth = False
_sp = cu_plane_002.splines.new('POLY'); _sp.points.add(12)
_sp.points.foreach_set('co', [0.2168, 0.04949, -36.01, 0.0, 0.2168, 0.04949, 0.0, 0.0, 0.2569, 0.07264, 2.287, 0.0, 0.2845, 0.08856, 3.468, 0.0, 0.3283, 0.1138, 4.804, 0.0, 0.387, 0.1477, 6.252, 0.0, 0.4587, 0.1891, 7.768, 0.0, 0.5414, 0.2369, 9.308, 0.0, 0.6324, 0.2894, 10.82, 0.0, 0.7291, 0.3453, 12.27, 0.0, 0.8285, 0.4027, 13.6, 0.0, 0.9276, 0.4599, 14.78, 0.0, 0.9977, 0.5003, 15.4, 0.0])
_sp.order_v = 0
_sp.resolution_v = 0
_sp.use_endpoint_u = True
_sp.use_smooth = False
_sp = cu_plane_002.splines.new('POLY'); _sp.points.add(13)
_sp.points.foreach_set('co', [1.131, 1.0, 15.4, 0.0, 0.8387, 0.7076, 15.4, 0.0, 0.7815, 0.6503, 14.78, 0.0, 0.7006, 0.5694, 13.6, 0.0, 0.6194, 0.4883, 12.27, 0.0, 0.5405, 0.4093, 10.82, 0.0, 0.4661, 0.335, 9.308, 0.0, 0.3986, 0.2675, 7.768, 0.0, 0.34, 0.2089, 6.252, 0.0, 0.2921, 0.161, 4.804, 0.0, 0.2564, 0.1252, 3.468, 0.0, 0.2338, 0.1027, 2.287, 0.0, 0.2011, 0.06999, 0.0, 0.0, 0.2011, 0.06999, -36.01, 0.0])
_sp.order_v = 0
_sp.resolution_v = 0
_sp.use_endpoint_u = True
_sp.use_smooth = False
_sp = cu_plane_002.splines.new('POLY'); _sp.points.add(12)
_sp.points.foreach_set('co', [0.1806, 0.08572, -36.01, 0.0, 0.1806, 0.08572, 0.0, 0.0, 0.2038, 0.1258, 2.287, 0.0, 0.2197, 0.1534, 3.468, 0.0, 0.245, 0.1972, 4.804, 0.0, 0.2788, 0.2558, 6.252, 0.0, 0.3203, 0.3276, 7.768, 0.0, 0.368, 0.4103, 9.308, 0.0, 0.4206, 0.5013, 10.82, 0.0, 0.4764, 0.598, 12.27, 0.0, 0.5338, 0.6974, 13.6, 0.0, 0.591, 0.7965, 14.78, 0.0, 0.6314, 0.8666, 15.4, 0.0])
_sp.order_v = 0
_sp.resolution_v = 0
_sp.use_endpoint_u = True
_sp.use_smooth = False
_sp = cu_plane_002.splines.new('POLY'); _sp.points.add(12)
_sp.points.foreach_set('co', [0.3901, 0.9665, 15.4, 0.0, 0.3692, 0.8884, 14.78, 0.0, 0.3395, 0.7779, 13.6, 0.0, 0.3098, 0.667, 12.27, 0.0, 0.2809, 0.5592, 10.82, 0.0, 0.2537, 0.4576, 9.308, 0.0, 0.229, 0.3654, 7.768, 0.0, 0.2076, 0.2854, 6.252, 0.0, 0.19, 0.2199, 4.804, 0.0, 0.177, 0.1711, 3.468, 0.0, 0.1687, 0.1403, 2.287, 0.0, 0.1567, 0.09561, 0.0, 0.0, 0.1567, 0.09561, -36.01, 0.0])
_sp.order_v = 0
_sp.resolution_v = 0
_sp.use_endpoint_u = True
_sp.use_smooth = False
cu_plane_002.use_path_clamp = True
cu_plane_002.bevel_resolution = 2
cu_plane_002.bevel_depth = 0.01
cu_plane_002.fill_mode = 'FULL'

# ---- objects
ob_plane_003 = bpy.data.objects.new('Plane.003', cu_plane_003)
ob_plane_002 = bpy.data.objects.new('Plane.002', cu_plane_002)
ob_plane_001 = bpy.data.objects.new('Plane.001', me_plane_001)
ob_plane = bpy.data.objects.new('Plane', me_plane)
ob_lamp = bpy.data.objects.new('Lamp', light_lamp)
ob_camera = bpy.data.objects.new('Camera', cam_camera)

# ---- transforms, parenting, visibility, modifiers, constraints
ob_plane_003.location = (0.0, 0.0, 0.0)
ob_plane_003.scale = (14.0, 14.0, 1.0)
ob_plane_003.lineart.crease_threshold = 0.0
_m = ob_plane_003.modifiers.new('Mirror', 'MIRROR')
ob_plane_002.location = (0.0, 0.0, 0.0)
ob_plane_002.scale = (14.0, 14.0, 1.0)
ob_plane_002.lineart.crease_threshold = 0.0
_m = ob_plane_002.modifiers.new('Mirror', 'MIRROR')
ob_plane_001.location = (0.0, 0.0, 0.0)
ob_plane_001.scale = (14.0, 14.0, 1.0)
ob_plane_001.lineart.crease_threshold = 0.0
_m = ob_plane_001.modifiers.new('Mirror', 'MIRROR')
_m.use_axis = (False, True, False)
ob_plane.location = (0.0, 0.0, 0.0)
ob_plane.scale = (14.0, 14.0, 1.0)
ob_plane.lineart.crease_threshold = 0.0
_m = ob_plane.modifiers.new('Mirror', 'MIRROR')
ob_lamp.location = (4.076, 1.005, 5.904)
ob_lamp.rotation_euler = (0.6503, 0.05522, 1.866)
ob_lamp.lock_rotations_4d = False
ob_lamp.empty_display_type = 'ARROWS'
ob_lamp.color = (0.0, 0.0, 0.0, 0.0)
ob_lamp.lineart.crease_threshold = 0.0
ob_camera.location = (7.481, -6.508, 5.344)
ob_camera.rotation_euler = (1.109, 0.0, 0.8149)
ob_camera.lock_rotations_4d = False
ob_camera.empty_display_type = 'ARROWS'
ob_camera.color = (0.0, 0.0, 0.0, 0.0)
ob_camera.display_type = 'WIRE'
ob_camera.lineart.crease_threshold = 0.0

# ---- collection membership
col_collection_1.objects.link(ob_plane_003)
col_collection_1.objects.link(ob_plane_002)
col_collection_1.objects.link(ob_plane_001)
col_collection_1.objects.link(ob_plane)
col_collection_1.objects.link(ob_lamp)
col_collection_1.objects.link(ob_camera)

# ---- scene / render settings (as saved in the file)
scene.camera = ob_camera
scene.frame_start = 1; scene.frame_end = 250; scene.frame_set(0)
scene.render.engine = 'BLENDER_EEVEE_NEXT'
scene.render.resolution_percentage = 50
scene.render.dither_intensity = 0.0
scene.cycles.use_denoising = False
scene.cycles.samples = 128
scene.cycles.sampling_pattern = 'TABULATED_SOBOL'
scene.cycles.use_adaptive_sampling = False
scene.cycles.use_light_tree = False
scene.cycles.blur_glossy = 0.0
scene.cycles.sample_clamp_indirect = 0.0
scene.view_settings.view_transform = 'Standard'
bpy.context.view_layer.update()
